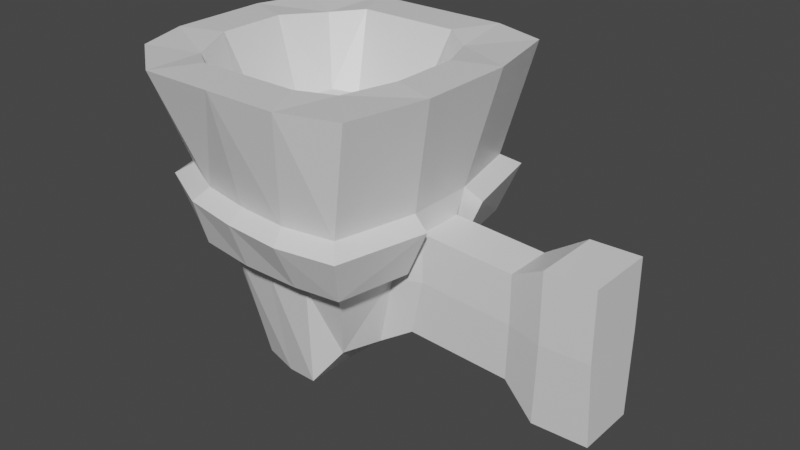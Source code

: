 # Source: WallTorch.blend  (saved by Blender 2.80.75; exported with 4.5.12 LTS)
import bpy
from mathutils import Matrix  # noqa: F401  (used for matrix-valued properties, if any)

bpy.ops.wm.read_factory_settings(use_empty=True)
scene = bpy.context.scene
scene.name = 'Scene'

# ---- collections
col_collection = bpy.data.collections.new('Collection'); scene.collection.children.link(col_collection)

# ---- materials (node trees are filled in below, after node groups)
mat_material = bpy.data.materials.new('Material')
mat_material.alpha_threshold = 0.0
mat_material.use_transparent_shadow = False
mat_material.line_color = (0.0, 0.0, 0.0, 1.0)

# ---- material node trees
mat_material.use_nodes = True; mat_material.node_tree.nodes.clear()
_N = mat_material.node_tree.nodes; _L = mat_material.node_tree.links
n0 = _N.new('ShaderNodeOutputMaterial'); n0.name = 'Material Output'; n0.location = (300, 300)
n1 = _N.new('ShaderNodeBsdfPrincipled'); n1.name = 'Principled BSDF'; n1.location = (10, 300)
n1.distribution = 'GGX'
n1.subsurface_method = 'BURLEY'
n1.inputs[2].default_value = 0.4
n1.inputs[3].default_value = 1.45
n1.inputs[27].default_value = (0.0, 0.0, 0.0, 1.0)
n1.inputs[28].default_value = 1.0
_L.new(n1.outputs[0], n0.inputs[0])
n0.is_active_output = True

# ---- world
world_world = bpy.data.worlds.new('World'); scene.world = world_world
world_world.use_nodes = True; world_world.node_tree.nodes.clear()
_N = world_world.node_tree.nodes; _L = world_world.node_tree.links
n0 = _N.new('ShaderNodeOutputWorld'); n0.name = 'World Output'; n0.location = (300, 300)
n1 = _N.new('ShaderNodeBackground'); n1.name = 'Background'; n1.location = (10, 300)
n1.inputs[0].default_value = (0.05088, 0.05088, 0.05088, 1.0)
_L.new(n1.outputs[0], n0.inputs[0])
n0.is_active_output = True
world_world.color = (0.05088, 0.05088, 0.05088)
world_world.use_sun_shadow = False
world_world.sun_shadow_jitter_overblur = 0.0

# ---- meshes
me_cube = bpy.data.meshes.new('Cube')
me_cube.from_pydata([(0.88, 0.88, 1.0), (0.4184, 0.432, -0.7834), (0.88, -0.88, 1.0), (0.4184, -0.432, -0.7834), (-0.88, 0.704, 1.0), (-0.4165, 0.3499, -0.8828), (-0.88, -0.704, 1.0), (-0.4165, -0.3499, -0.8828), (0.7, 0.7752, 0.2333), (0.5555, 0.5985, -0.2781), (-0.539, -0.4536, -0.2781), (-0.7, -0.56, 0.2333), (0.7, -0.7752, 0.2333), (0.5555, -0.5985, -0.2781), (-0.7, 0.56, 0.2333), (-0.539, 0.4536, -0.2781), (0.0009827, 0.486, -1.058), (0.0, -1.0, 1.0), (0.0009827, -0.486, -1.058), (0.0, 1.0, 1.0), (0.0009827, 0.63, -0.2781), (0.0, 0.805, 0.2333), (0.0009827, -0.63, -0.2781), (0.0, -0.805, 0.2333), (-0.4165, 0.18, -0.8828), (-0.4165, -0.18, -0.8828), (1.0, 0.3333, 1.0), (1.0, -0.3333, 1.0), (-1.0, -0.3333, 1.0), (-1.0, 0.3333, 1.0), (0.5084, -0.18, -0.7834), (0.5084, 0.18, -0.7834), (0.631, 0.21, -0.2781), (0.631, -0.21, -0.2781), (0.825, 0.2333, 0.2333), (0.825, -0.2333, 0.2333), (-0.5832, -0.21, -0.2781), (-0.5832, 0.21, -0.2781), (-0.7959, -0.2333, 0.2333), (-0.7959, 0.2333, 0.2333), (0.0009827, 0.18, -1.058), (0.0009827, -0.18, -1.058), (-0.2527, 0.4104, -1.06), (-0.5, -1.0, 1.0), (-0.314, -0.5859, -0.2781), (-0.35, -0.7382, 0.2333), (-0.2527, -0.4104, -1.06), (-0.5, 1.0, 1.0), (-0.314, 0.5859, -0.2781), (-0.35, 0.7382, 0.2333), (-0.2527, 0.18, -1.064), (-0.2527, -0.18, -1.064), (0.2547, -0.54, -1.011), (0.5, 1.0, 1.0), (0.316, 0.63, -0.2781), (0.35, 0.833, 0.2333), (0.2547, 0.54, -1.011), (0.5, -1.0, 1.0), (0.316, -0.63, -0.2781), (0.35, -0.833, 0.2333), (0.2547, 0.18, -1.011), (0.2547, -0.18, -1.011), (1.66, -0.2, -0.8541), (1.66, 0.2, -0.8541), (1.696, 0.2333, -0.2927), (1.696, -0.2333, -0.2927), (1.696, 0.2333, 0.174), (1.696, -0.2333, 0.174), (0.7305, -0.14, -0.6447), (0.7305, 0.14, -0.6447), (0.8259, 0.1633, 0.07495), (1.453, 0.1633, 0.03341), (0.8259, -0.1633, 0.07495), (0.8259, 0.1633, -0.2517), (0.8259, -0.1633, -0.2517), (1.428, -0.14, -0.6863), (1.428, 0.14, -0.6863), (1.453, -0.1633, 0.03341), (1.453, 0.1633, -0.2933), (1.453, -0.1633, -0.2933), (-0.35, -0.7, 1.0), (-0.5544, -0.5544, 0.975), (0.7, -0.2333, 1.0), (0.5544, -0.5544, 0.975), (-0.7, 0.2333, 1.0), (-0.5544, 0.5544, 0.975), (0.35, 0.7, 1.0), (0.5544, 0.5544, 0.975), (0.35, -0.7, 1.0), (-8.941e-10, -0.7, 1.0), (-0.35, 0.7, 1.0), (-8.941e-10, 0.7, 1.0), (0.7, 0.2333, 1.0), (-0.7, -0.2333, 1.0), (-0.245, -0.49, 0.5), (-0.3881, -0.3881, 0.525), (0.49, -0.1633, 0.5), (0.3881, -0.3881, 0.525), (-0.49, 0.1633, 0.5), (-0.3881, 0.3881, 0.525), (0.245, 0.49, 0.5), (0.3881, 0.3881, 0.525), (0.245, -0.49, 0.5), (-6.258e-10, -0.49, 0.5), (-0.245, 0.49, 0.5), (-6.258e-10, 0.49, 0.5), (-6.258e-10, -0.1633, 0.5), (0.49, 0.1633, 0.5), (-0.49, -0.1633, 0.5), (-6.258e-10, 0.1633, 0.5), (0.245, 0.1633, 0.5), (0.245, -0.1633, 0.5), (-0.245, 0.1633, 0.5), (-0.245, -0.1633, 0.5), (2.034, -0.2, -0.8433), (2.034, 0.2, -0.8433), (2.028, 0.2333, -0.2823), (2.028, -0.2333, -0.2823), (2.027, 0.2333, 0.1799), (2.027, -0.2333, 0.1799), (0.797, 0.8837, 0.1596), (0.7015, 0.7581, -0.1596), (-0.685, -0.5746, -0.1596), (-0.799, -0.6384, 0.1596), (0.797, -0.8837, 0.1596), (0.7015, -0.7581, -0.1596), (-0.799, 0.6384, 0.1596), (-0.685, 0.5746, -0.1596), (0.398, 0.798, -0.1596), (0.398, 0.9496, 0.1596), (0.797, -0.266, -0.1596), (0.9395, -0.266, 0.1596), (-0.741, 0.266, -0.1596), (-0.9082, 0.266, 0.1596), (-0.4, -0.7421, -0.1596), (-0.4, -0.8415, 0.1596), (-0.4, 0.7421, -0.1596), (-0.0009619, 0.798, -0.1596), (-0.4, 0.8415, 0.1596), (-0.0009619, 0.9177, 0.1596), (0.398, -0.798, -0.1596), (-0.0009619, -0.798, -0.1596), (0.398, -0.9496, 0.1596), (-0.0009619, -0.9177, 0.1596), (0.797, 0.266, -0.1596), (0.9395, 0.266, 0.1596), (-0.741, -0.266, -0.1596), (-0.9082, -0.266, 0.1596)], [], [(0, 53, 86, 87), (45, 43, 6, 11), (39, 29, 4, 14), (61, 30, 3, 52), (35, 27, 2, 12), (55, 53, 0, 8), (56, 54, 9, 1), (10, 44, 134, 122), (30, 33, 13, 3), (39, 14, 126, 133), (24, 37, 15, 5), (32, 9, 121, 144), (46, 44, 10, 7), (15, 37, 132, 127), (35, 12, 124, 131), (52, 58, 22, 18), (13, 33, 130, 125), (42, 48, 20, 16), (49, 47, 19, 21), (51, 41, 18, 46), (59, 57, 17, 23), (27, 26, 92, 82), (57, 2, 83, 88), (26, 0, 87, 92), (42, 16, 40, 50), (50, 40, 41, 51), (59, 23, 143, 142), (55, 8, 120, 129), (7, 10, 36, 25), (25, 36, 37, 24), (14, 49, 138, 126), (33, 30, 68, 74), (1, 9, 32, 31), (30, 31, 69, 68), (8, 0, 26, 34), (34, 26, 27, 35), (56, 1, 31, 60), (60, 31, 30, 61), (11, 6, 28, 38), (38, 28, 29, 39), (4, 29, 84, 85), (19, 47, 90, 91), (47, 4, 85, 90), (2, 27, 82, 83), (24, 50, 51, 25), (5, 42, 50, 24), (25, 51, 46, 7), (14, 4, 47, 49), (5, 15, 48, 42), (22, 58, 140, 141), (9, 54, 128, 121), (18, 22, 44, 46), (23, 17, 43, 45), (17, 57, 88, 89), (40, 60, 61, 41), (16, 56, 60, 40), (6, 43, 80, 81), (53, 19, 91, 86), (29, 28, 93, 84), (12, 2, 57, 59), (3, 13, 58, 52), (48, 15, 127, 136), (49, 21, 139, 138), (16, 20, 54, 56), (21, 19, 53, 55), (41, 61, 52, 18), (62, 63, 115, 114), (66, 67, 119, 118), (65, 67, 77, 79), (63, 62, 75, 76), (31, 32, 73, 69), (66, 64, 78, 71), (70, 72, 77, 71), (73, 70, 71, 78), (74, 68, 75, 79), (68, 69, 76, 75), (72, 74, 79, 77), (69, 73, 78, 76), (34, 35, 72, 70), (32, 34, 70, 73), (64, 63, 76, 78), (67, 66, 71, 77), (35, 33, 74, 72), (62, 65, 79, 75), (90, 85, 99, 104), (87, 86, 100, 101), (88, 83, 97, 102), (84, 93, 108, 98), (80, 89, 103, 94), (85, 84, 98, 99), (86, 91, 105, 100), (93, 81, 95, 108), (83, 82, 96, 97), (82, 92, 107, 96), (81, 80, 94, 95), (92, 87, 101, 107), (28, 6, 81, 93), (43, 17, 89, 80), (113, 108, 95, 94), (111, 106, 103, 102), (100, 105, 109, 110), (110, 109, 106, 111), (104, 99, 98, 112), (112, 98, 108, 113), (109, 112, 113, 106), (105, 104, 112, 109), (106, 113, 94, 103), (107, 110, 111, 96), (101, 100, 110, 107), (96, 111, 102, 97), (89, 88, 102, 103), (91, 90, 104, 105), (116, 118, 119, 117), (115, 116, 117, 114), (63, 64, 116, 115), (64, 66, 118, 116), (65, 62, 114, 117), (67, 65, 117, 119), (128, 129, 120, 121), (130, 131, 124, 125), (132, 133, 126, 127), (134, 135, 123, 122), (140, 142, 143, 141), (136, 138, 139, 137), (122, 123, 147, 146), (146, 147, 133, 132), (121, 120, 145, 144), (127, 126, 138, 136), (141, 143, 135, 134), (125, 124, 142, 140), (137, 139, 129, 128), (8, 34, 145, 120), (54, 20, 137, 128), (45, 11, 123, 135), (21, 55, 129, 139), (36, 10, 122, 146), (34, 32, 144, 145), (37, 36, 146, 132), (44, 22, 141, 134), (33, 35, 131, 130), (11, 38, 147, 123), (23, 45, 135, 143), (58, 13, 125, 140), (38, 39, 133, 147), (12, 59, 142, 124), (20, 48, 136, 137)])
_uv = me_cube.uv_layers.new(name='UVMap')
_uv.uv.foreach_set('vector', [0.02108, 0.3232, 0.0, 0.2575, 0.0527, 0.2321, 0.0788, 0.2673, 0.9104, 0.6488, 0.7661, 0.629, 0.7784, 0.5653, 0.9168, 0.5896, 0.007088, 0.8053, 0.1454, 0.8225, 0.1365, 0.8866, 0.0, 0.8617, 0.06369, 0.4329, 0.06369, 0.4852, 0.01911, 0.4701, 0.0, 0.4329, 0.2185, 0.5381, 0.3441, 0.5554, 0.3487, 0.6499, 0.2233, 0.6317, 0.4924, 0.6937, 0.3547, 0.6654, 0.3586, 0.5995, 0.4949, 0.6332, 0.2011, 0.7845, 0.3315, 0.7973, 0.3301, 0.8388, 0.2381, 0.8137, 0.7059, 0.2688, 0.7059, 0.3129, 0.6774, 0.3189, 0.6774, 0.2631, 0.2595, 0.8388, 0.2595, 0.9195, 0.1911, 0.9267, 0.2152, 0.8449, 0.6566, 0.1196, 0.6397, 0.06368, 0.6581, 0.0516, 0.6774, 0.1153, 0.6623, 0.3661, 0.657, 0.4731, 0.6139, 0.4699, 0.6322, 0.3661, 0.8071, 0.534, 0.8734, 0.5125, 0.9055, 0.538, 0.8214, 0.5653, 0.3513, 0.5185, 0.4931, 0.5208, 0.4885, 0.5589, 0.3798, 0.5443, 0.6139, 0.4699, 0.657, 0.4731, 0.647, 0.5031, 0.5924, 0.4991, 0.3706, 0.2021, 0.3926, 0.2949, 0.3765, 0.3152, 0.3513, 0.2094, 0.3614, 0.4312, 0.4892, 0.4125, 0.4923, 0.4668, 0.3531, 0.4752, 0.6475, 0.8819, 0.5812, 0.8604, 0.5955, 0.8291, 0.6796, 0.8563, 0.1911, 0.6969, 0.3325, 0.6885, 0.3325, 0.7429, 0.1924, 0.7406, 0.4922, 0.8145, 0.3513, 0.8381, 0.353, 0.7518, 0.4919, 0.7542, 0.06369, 0.3457, 0.06369, 0.3884, 0.009554, 0.3884, 0.02293, 0.3459, 0.9111, 0.769, 0.774, 0.8014, 0.7701, 0.7152, 0.9097, 0.7088, 0.2342, 0.3457, 0.1171, 0.3447, 0.1347, 0.2932, 0.2166, 0.2939, 0.3513, 0.2605, 0.3302, 0.3258, 0.2736, 0.2689, 0.2986, 0.2342, 0.1171, 0.3447, 0.02108, 0.3232, 0.0788, 0.2673, 0.1347, 0.2932, 0.1682, 0.3459, 0.1815, 0.3884, 0.1274, 0.3884, 0.1274, 0.3457, 0.1274, 0.3457, 0.1274, 0.3884, 0.06369, 0.3884, 0.06369, 0.3457, 0.4544, 0.3043, 0.5161, 0.2989, 0.5173, 0.3198, 0.4469, 0.3259, 0.4544, 0.01842, 0.3926, 0.02887, 0.3765, 0.01191, 0.4469, 0.0, 0.756, 0.3661, 0.7744, 0.4699, 0.7313, 0.4731, 0.726, 0.3661, 0.726, 0.3661, 0.7313, 0.4731, 0.657, 0.4731, 0.6623, 0.3661, 0.6397, 0.06368, 0.5779, 0.03364, 0.5877, 0.01735, 0.6581, 0.0516, 0.7676, 0.2446, 0.6796, 0.2631, 0.7028, 0.2251, 0.7712, 0.2106, 0.2836, 0.9205, 0.2595, 0.8388, 0.3279, 0.8459, 0.3279, 0.9267, 0.06369, 0.4852, 0.1274, 0.4852, 0.1203, 0.5283, 0.07077, 0.5283, 0.2233, 0.3638, 0.3487, 0.3457, 0.3441, 0.4402, 0.2185, 0.4575, 0.2185, 0.4575, 0.3441, 0.4402, 0.3441, 0.5554, 0.2185, 0.5381, 0.1911, 0.4329, 0.172, 0.4701, 0.1274, 0.4852, 0.1274, 0.4329, 0.1274, 0.4329, 0.1274, 0.4852, 0.06369, 0.4852, 0.06369, 0.4329, 0.0, 0.6682, 0.1365, 0.6433, 0.1454, 0.7073, 0.007088, 0.7246, 0.007088, 0.7246, 0.1454, 0.7073, 0.1454, 0.8225, 0.007088, 0.8053, 0.05199, 0.02013, 0.1171, 0.0, 0.1347, 0.05186, 0.0788, 0.07616, 2.109e-08, 0.1714, 0.0, 0.08518, 0.0527, 0.1115, 0.0527, 0.1718, 0.0, 0.08518, 0.05199, 0.02013, 0.0788, 0.07616, 0.0527, 0.1115, 0.3302, 0.3258, 0.2342, 0.3457, 0.2166, 0.2939, 0.2736, 0.2689, 0.6623, 0.3661, 0.6623, 0.3259, 0.726, 0.3259, 0.726, 0.3661, 0.6322, 0.3661, 0.6215, 0.3264, 0.6623, 0.3259, 0.6623, 0.3661, 0.726, 0.3661, 0.726, 0.3259, 0.7667, 0.3264, 0.756, 0.3661, 0.4949, 0.8747, 0.3566, 0.9034, 0.3513, 0.8381, 0.4922, 0.8145, 0.2214, 0.6692, 0.3302, 0.6499, 0.3325, 0.6885, 0.1911, 0.6969, 0.6403, 0.9746, 0.6475, 0.9224, 0.6796, 0.9076, 0.6704, 0.9738, 0.8734, 0.5125, 0.8734, 0.472, 0.9055, 0.4868, 0.9055, 0.538, 0.3531, 0.4752, 0.4923, 0.4668, 0.4931, 0.5208, 0.3513, 0.5185, 0.9097, 0.7088, 0.7701, 0.7152, 0.7661, 0.629, 0.9104, 0.6488, 0.3513, 0.1744, 0.3513, 0.2605, 0.2986, 0.2342, 0.2986, 0.1739, 0.1274, 0.3884, 0.1274, 0.4329, 0.06369, 0.4329, 0.06369, 0.3884, 0.1815, 0.3884, 0.1911, 0.4329, 0.1274, 0.4329, 0.1274, 0.3884, 0.2993, 0.02224, 0.3513, 0.08818, 0.2986, 0.1136, 0.2736, 0.07782, 0.0, 0.2575, 2.109e-08, 0.1714, 0.0527, 0.1718, 0.0527, 0.2321, 0.1171, 0.0, 0.2342, 0.0009988, 0.2166, 0.05256, 0.1347, 0.05186, 0.9168, 0.8296, 0.7833, 0.8677, 0.774, 0.8014, 0.9111, 0.769, 0.3926, 0.3997, 0.4852, 0.3711, 0.4892, 0.4125, 0.3614, 0.4312, 0.8512, 0.3685, 0.8228, 0.3343, 0.8413, 0.3123, 0.8773, 0.3557, 0.5779, 0.03364, 0.5161, 0.0227, 0.5173, 0.004876, 0.5877, 0.01735, 0.1924, 0.7406, 0.3325, 0.7429, 0.3315, 0.7973, 0.2011, 0.7845, 0.4919, 0.7542, 0.353, 0.7518, 0.3547, 0.6654, 0.4924, 0.6937, 0.06369, 0.3884, 0.06369, 0.4329, 0.0, 0.4329, 0.009554, 0.3884, 0.9214, 0.2166, 0.9214, 0.2857, 0.8568, 0.2857, 0.8568, 0.2166, 0.4949, 0.7508, 0.5769, 0.7513, 0.5769, 0.8084, 0.4949, 0.8079, 0.7744, 0.06106, 0.8534, 0.06317, 0.8242, 0.1037, 0.7689, 0.1022, 0.1896, 0.6433, 0.1896, 0.7124, 0.1454, 0.702, 0.1454, 0.6536, 0.5841, 0.5653, 0.6744, 0.5827, 0.6795, 0.6162, 0.6093, 0.6027, 0.7625, 0.7632, 0.6806, 0.7666, 0.6771, 0.7249, 0.7344, 0.7225, 0.509, 0.5995, 0.5663, 0.5999, 0.5675, 0.7075, 0.5101, 0.7072, 0.6795, 0.6162, 0.7368, 0.6139, 0.7344, 0.7225, 0.6771, 0.7249, 0.7712, 0.2106, 0.7028, 0.2251, 0.701, 0.1046, 0.7689, 0.1022, 0.07077, 0.5283, 0.1203, 0.5283, 0.1203, 0.6433, 0.07077, 0.6433, 0.8265, 0.2121, 0.7712, 0.2106, 0.7689, 0.1022, 0.8242, 0.1037, 0.6093, 0.6027, 0.6795, 0.6162, 0.6771, 0.7249, 0.6075, 0.7235, 0.2185, 0.4575, 0.2185, 0.5381, 0.1911, 0.526, 0.1911, 0.4696, 0.6744, 0.5827, 0.7661, 0.6123, 0.7368, 0.6139, 0.6795, 0.6162, 0.6806, 0.7666, 0.5812, 0.7646, 0.6075, 0.7235, 0.6771, 0.7249, 0.5769, 0.7513, 0.4949, 0.7508, 0.5101, 0.7072, 0.5675, 0.7075, 0.8568, 0.2137, 0.7676, 0.2446, 0.7712, 0.2106, 0.8265, 0.2121, 0.6774, 0.06441, 0.7744, 0.06106, 0.7689, 0.1022, 0.701, 0.1046, 0.8651, 0.2166, 0.8632, 0.1912, 0.949, 0.1677, 0.9577, 0.1859, 0.0788, 0.2673, 0.0527, 0.2321, 0.1002, 0.2081, 0.1175, 0.2333, 1.0, 0.7219, 0.9988, 0.7569, 0.9235, 0.7277, 0.9168, 0.7032, 0.8568, 0.1352, 0.8621, 0.05476, 0.9555, 0.07266, 0.9519, 0.129, 1.0, 0.6009, 1.0, 0.6614, 0.9168, 0.6609, 0.9168, 0.6185, 0.8632, 0.1912, 0.8568, 0.1352, 0.9519, 0.129, 0.949, 0.1677, 0.6796, 0.9499, 0.6796, 0.8895, 0.7534, 0.8865, 0.7534, 0.9287, 0.8621, 0.05476, 0.8756, 0.0, 0.9577, 0.03388, 0.9555, 0.07266, 0.5665, 0.8084, 0.5597, 0.8639, 0.4949, 0.876, 0.5065, 0.8371, 0.5597, 0.8639, 0.5597, 0.9445, 0.4949, 0.9324, 0.4949, 0.876, 0.9988, 0.5653, 1.0, 0.6009, 0.9168, 0.6185, 0.9235, 0.5936, 0.5597, 0.9445, 0.5665, 1.0, 0.5065, 0.9713, 0.4949, 0.9324, 0.2342, 0.0009988, 0.2993, 0.02224, 0.2736, 0.07782, 0.2166, 0.05256, 0.3513, 0.08818, 0.3513, 0.1744, 0.2986, 0.1739, 0.2986, 0.1136, 0.2149, 0.1247, 0.2149, 0.08243, 0.2539, 0.1006, 0.2723, 0.1251, 0.2149, 0.2091, 0.2149, 0.1669, 0.2723, 0.1674, 0.2723, 0.2096, 0.1002, 0.2081, 0.1002, 0.1659, 0.1575, 0.1664, 0.1575, 0.2086, 0.1575, 0.2086, 0.1575, 0.1664, 0.2149, 0.1669, 0.2149, 0.2091, 0.1002, 0.1237, 0.1175, 0.09948, 0.1575, 0.08194, 0.1575, 0.1242, 0.1575, 0.1242, 0.1575, 0.08194, 0.2149, 0.08243, 0.2149, 0.1247, 0.1575, 0.1664, 0.1575, 0.1242, 0.2149, 0.1247, 0.2149, 0.1669, 0.1002, 0.1659, 0.1002, 0.1237, 0.1575, 0.1242, 0.1575, 0.1664, 0.2149, 0.1669, 0.2149, 0.1247, 0.2723, 0.1251, 0.2723, 0.1674, 0.1575, 0.2508, 0.1575, 0.2086, 0.2149, 0.2091, 0.2149, 0.2513, 0.1175, 0.2333, 0.1002, 0.2081, 0.1575, 0.2086, 0.1575, 0.2508, 0.2149, 0.2513, 0.2149, 0.2091, 0.2723, 0.2096, 0.2539, 0.2344, 1.0, 0.6614, 1.0, 0.7219, 0.9168, 0.7032, 0.9168, 0.6609, 0.6796, 0.8895, 0.6796, 0.8291, 0.7534, 0.8442, 0.7534, 0.8865, 0.9994, 0.8517, 0.9994, 0.9297, 0.9168, 0.9297, 0.9168, 0.8517, 0.9935, 0.7569, 0.9994, 0.8517, 0.9168, 0.8517, 0.9227, 0.7569, 0.5812, 0.7646, 0.6806, 0.7666, 0.6851, 0.8239, 0.586, 0.8291, 0.6806, 0.7666, 0.7625, 0.7632, 0.7661, 0.8203, 0.6851, 0.8239, 0.7744, 0.06106, 0.6774, 0.06441, 0.682, 0.0, 0.7786, 0.003863, 0.8534, 0.06317, 0.7744, 0.06106, 0.7786, 0.003863, 0.8568, 0.006136, 0.9653, 0.3597, 0.9059, 0.359, 0.9086, 0.2899, 0.9671, 0.3072, 0.817, 0.8677, 0.8666, 0.8701, 0.8666, 0.977, 0.8163, 0.9528, 0.647, 0.5031, 0.647, 0.5653, 0.5812, 0.5574, 0.5924, 0.4991, 0.5221, 0.5351, 0.5812, 0.5319, 0.5746, 0.5995, 0.5162, 0.5833, 0.5171, 0.3979, 0.5789, 0.395, 0.5812, 0.4636, 0.521, 0.4667, 0.9642, 0.4975, 0.906, 0.4967, 0.9055, 0.4278, 0.9641, 0.4286, 0.7958, 0.4991, 0.8071, 0.5574, 0.7412, 0.5653, 0.7412, 0.5031, 0.7412, 0.5031, 0.7412, 0.5653, 0.647, 0.5653, 0.647, 0.5031, 0.7661, 0.8919, 0.8163, 0.8677, 0.8163, 0.9746, 0.7668, 0.977, 0.9671, 0.5465, 0.9093, 0.5653, 0.906, 0.4967, 0.9642, 0.4975, 0.521, 0.4667, 0.5812, 0.4636, 0.5812, 0.5319, 0.5221, 0.5351, 0.512, 0.3454, 0.5715, 0.3259, 0.5789, 0.395, 0.5171, 0.3979, 0.9641, 0.4286, 0.9055, 0.4278, 0.9059, 0.359, 0.9653, 0.3597, 0.3926, 0.02887, 0.3706, 0.122, 0.3513, 0.1181, 0.3765, 0.01191, 0.8734, 0.472, 0.8662, 0.4198, 0.8963, 0.4206, 0.9055, 0.4868, 0.5779, 0.2869, 0.6397, 0.2558, 0.6581, 0.2707, 0.5877, 0.3061, 0.5161, 0.0227, 0.4544, 0.01842, 0.4469, 0.0, 0.5173, 0.004876, 0.7313, 0.4731, 0.7744, 0.4699, 0.7958, 0.4991, 0.7412, 0.5031, 0.1696, 0.8059, 0.1696, 0.8963, 0.1485, 0.8695, 0.1454, 0.811, 0.657, 0.4731, 0.7313, 0.4731, 0.7412, 0.5031, 0.647, 0.5031, 0.4931, 0.5208, 0.4923, 0.4668, 0.521, 0.4667, 0.5221, 0.5351, 0.1693, 0.7124, 0.1693, 0.8059, 0.1454, 0.8006, 0.1488, 0.7406, 0.6397, 0.2558, 0.6566, 0.1997, 0.6774, 0.2066, 0.6581, 0.2707, 0.5161, 0.2989, 0.5779, 0.2869, 0.5877, 0.3061, 0.5173, 0.3198, 0.6475, 0.9224, 0.6475, 0.8819, 0.6796, 0.8563, 0.6796, 0.9076, 0.6566, 0.1997, 0.6566, 0.1196, 0.6774, 0.1153, 0.6774, 0.2066, 0.3926, 0.2949, 0.4544, 0.3043, 0.4469, 0.3259, 0.3765, 0.3152, 0.8662, 0.4198, 0.8512, 0.3685, 0.8773, 0.3557, 0.8963, 0.4206])
me_cube.materials.append(mat_material)
me_cube.use_remesh_preserve_volume = False
me_cube.use_remesh_preserve_attributes = False
me_cube.use_mirror_vertex_groups = False
me_cube.update()

# ---- objects
ob_cube = bpy.data.objects.new('Cube', me_cube)

# ---- transforms, parenting, visibility, modifiers, constraints
ob_cube.location = (0.0, 0.0, 0.0)
ob_cube.lock_rotations_4d = False
ob_cube.empty_display_type = 'ARROWS'
ob_cube.lineart.crease_threshold = 0.0
_m = ob_cube.modifiers.new('Decimate', 'DECIMATE')
_m.ratio = 0.9725

# ---- collection membership
col_collection.objects.link(ob_cube)

# ---- scene / render settings (as saved in the file)
scene.frame_start = 1; scene.frame_end = 250; scene.frame_set(1)
scene.render.engine = 'BLENDER_EEVEE_NEXT'
scene.cycles.use_denoising = False
scene.cycles.samples = 128
scene.cycles.sampling_pattern = 'TABULATED_SOBOL'
scene.cycles.use_adaptive_sampling = False
scene.cycles.use_light_tree = False
scene.view_settings.view_transform = 'Filmic'
bpy.context.view_layer.update()

# ---- added for rendering (the .blend has no active camera and no usable light): camera, sun
cam_auto = bpy.data.cameras.new('AutoCamera')
cam_auto.lens = 50.0
cam_auto.sensor_width = 36.0
cam_auto.clip_end = 1000.0
ob_auto_camera = bpy.data.objects.new('AutoCamera', cam_auto)
scene.collection.objects.link(ob_auto_camera)
ob_auto_camera.location = (4.38374, -4.64002, 3.06138)
ob_auto_camera.rotation_euler = (1.09748, -7.21219e-08, 0.694738)
scene.camera = ob_auto_camera
light_auto_sun = bpy.data.lights.new('AutoSun', 'SUN')
light_auto_sun.energy = 3.0
light_auto_sun.angle = 0.0523599
ob_auto_sun = bpy.data.objects.new('AutoSun', light_auto_sun)
scene.collection.objects.link(ob_auto_sun)
ob_auto_sun.rotation_euler = (0.872665, 0.174533, 0.523599)
bpy.context.view_layer.update()

